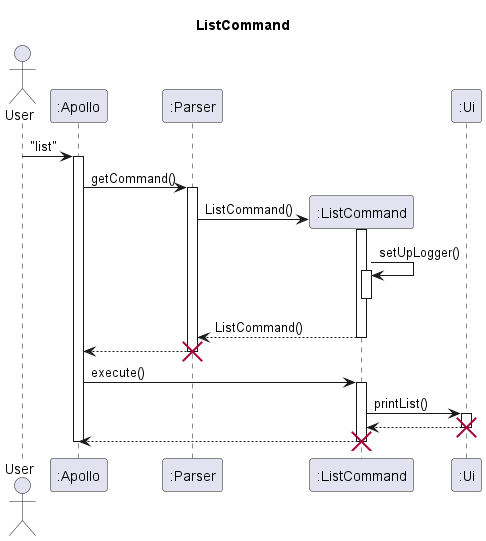

The diagram above was rendered by PlantUML. Its source (embedded in the PNG):
@startuml
'https://plantuml.com/sequence-diagram


skinparam maxMessageSize 150

title ListCommand

actor User
participant ":Apollo" as Apollo
participant ":Parser" as Parser
participant ":ListCommand" as list
participant ":Ui" as Ui

User -> Apollo : "list"
activate Apollo

Apollo -> Parser : getCommand()
activate Parser

Parser -> list** : ListCommand()
activate list

list -> list : setUpLogger()
activate list
deactivate list

list --> Parser : ListCommand()
deactivate list

Parser --> Apollo
deactivate Parser
destroy Parser

Apollo -> list : execute()
activate list

list -> Ui :  printList()

activate Ui
Ui --> list
deactivate Ui


destroy Ui

list --> Apollo

deactivate list
destroy list

deactivate Apollo





@enduml